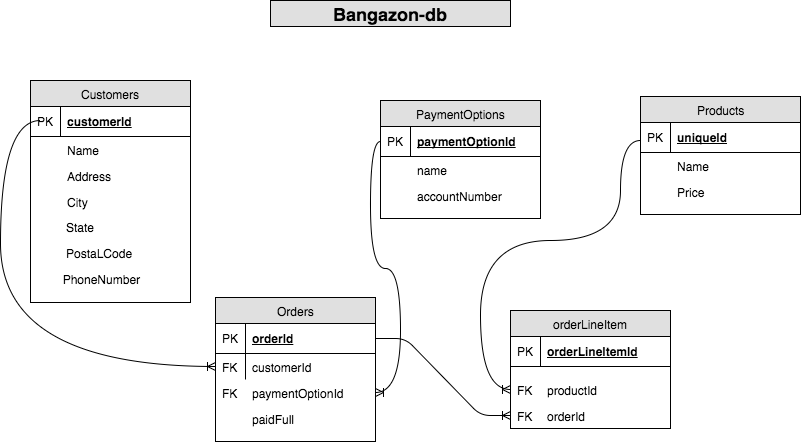

The diagram above was exported from draw.io. Its source (the exported page's mxGraphModel, read from the mxfile embedded in the PNG):
<mxGraphModel dx="1029" dy="443" grid="1" gridSize="10" guides="1" tooltips="1" connect="1" arrows="1" fold="1" page="1" pageScale="1" pageWidth="850" pageHeight="1100" background="#ffffff" math="0" shadow="0">
  <root>
    <mxCell id="0" />
    <mxCell id="1" parent="0" />
    <mxCell id="7b5bf1ca081cf2c5-1" value="&lt;span&gt;&lt;b&gt;&lt;font style=&quot;font-size: 18px&quot;&gt;Bangazon-db&lt;/font&gt;&lt;/b&gt;&lt;/span&gt;" style="text;html=1;align=center;verticalAlign=middle;spacingLeft=4;spacingRight=4;strokeColor=#000000;fillColor=#e0e0e0;rotatable=0;points=[[0,0.5],[1,0.5]];portConstraint=eastwest;" vertex="1" parent="1">
      <mxGeometry x="320" y="20" width="240" height="26" as="geometry" />
    </mxCell>
    <mxCell id="7b5bf1ca081cf2c5-2" value="Customers" style="swimlane;html=1;fontStyle=0;childLayout=stackLayout;horizontal=1;startSize=26;fillColor=#e0e0e0;horizontalStack=0;resizeParent=1;resizeLast=0;collapsible=1;marginBottom=0;swimlaneFillColor=#ffffff;align=center;" vertex="1" parent="1">
      <mxGeometry x="80" y="100" width="160" height="222" as="geometry" />
    </mxCell>
    <mxCell id="7b5bf1ca081cf2c5-3" value="customerId" style="shape=partialRectangle;top=0;left=0;right=0;bottom=1;html=1;align=left;verticalAlign=middle;fillColor=none;spacingLeft=34;spacingRight=4;whiteSpace=wrap;overflow=hidden;rotatable=0;points=[[0,0.5],[1,0.5]];portConstraint=eastwest;dropTarget=0;fontStyle=5;" vertex="1" parent="7b5bf1ca081cf2c5-2">
      <mxGeometry y="26" width="160" height="30" as="geometry" />
    </mxCell>
    <mxCell id="7b5bf1ca081cf2c5-4" value="PK" style="shape=partialRectangle;top=0;left=0;bottom=0;html=1;fillColor=none;align=left;verticalAlign=middle;spacingLeft=4;spacingRight=4;whiteSpace=wrap;overflow=hidden;rotatable=0;points=[];portConstraint=eastwest;part=1;" vertex="1" connectable="0" parent="7b5bf1ca081cf2c5-3">
      <mxGeometry width="30" height="30" as="geometry" />
    </mxCell>
    <mxCell id="7b5bf1ca081cf2c5-5" value="Name" style="shape=partialRectangle;top=0;left=0;right=0;bottom=0;html=1;align=left;verticalAlign=top;fillColor=none;spacingLeft=34;spacingRight=4;whiteSpace=wrap;overflow=hidden;rotatable=0;points=[[0,0.5],[1,0.5]];portConstraint=eastwest;dropTarget=0;" vertex="1" parent="7b5bf1ca081cf2c5-2">
      <mxGeometry y="56" width="160" height="26" as="geometry" />
    </mxCell>
    <mxCell id="7b5bf1ca081cf2c5-6" value="" style="shape=partialRectangle;top=0;left=0;bottom=0;html=1;fillColor=none;align=left;verticalAlign=top;spacingLeft=4;spacingRight=4;whiteSpace=wrap;overflow=hidden;rotatable=0;points=[];portConstraint=eastwest;part=1;" vertex="1" connectable="0" parent="7b5bf1ca081cf2c5-5">
      <mxGeometry height="26" as="geometry" />
    </mxCell>
    <mxCell id="7b5bf1ca081cf2c5-7" value="Address" style="shape=partialRectangle;top=0;left=0;right=0;bottom=0;html=1;align=left;verticalAlign=top;fillColor=none;spacingLeft=34;spacingRight=4;whiteSpace=wrap;overflow=hidden;rotatable=0;points=[[0,0.5],[1,0.5]];portConstraint=eastwest;dropTarget=0;" vertex="1" parent="7b5bf1ca081cf2c5-2">
      <mxGeometry y="82" width="160" height="26" as="geometry" />
    </mxCell>
    <mxCell id="7b5bf1ca081cf2c5-8" value="" style="shape=partialRectangle;top=0;left=0;bottom=0;html=1;fillColor=none;align=left;verticalAlign=top;spacingLeft=4;spacingRight=4;whiteSpace=wrap;overflow=hidden;rotatable=0;points=[];portConstraint=eastwest;part=1;" vertex="1" connectable="0" parent="7b5bf1ca081cf2c5-7">
      <mxGeometry height="26" as="geometry" />
    </mxCell>
    <mxCell id="7b5bf1ca081cf2c5-9" value="City" style="shape=partialRectangle;top=0;left=0;right=0;bottom=0;html=1;align=left;verticalAlign=top;fillColor=none;spacingLeft=34;spacingRight=4;whiteSpace=wrap;overflow=hidden;rotatable=0;points=[[0,0.5],[1,0.5]];portConstraint=eastwest;dropTarget=0;" vertex="1" parent="7b5bf1ca081cf2c5-2">
      <mxGeometry y="108" width="160" height="26" as="geometry" />
    </mxCell>
    <mxCell id="7b5bf1ca081cf2c5-10" value="" style="shape=partialRectangle;top=0;left=0;bottom=0;html=1;fillColor=none;align=left;verticalAlign=top;spacingLeft=4;spacingRight=4;whiteSpace=wrap;overflow=hidden;rotatable=0;points=[];portConstraint=eastwest;part=1;" vertex="1" connectable="0" parent="7b5bf1ca081cf2c5-9">
      <mxGeometry height="26" as="geometry" />
    </mxCell>
    <mxCell id="7b5bf1ca081cf2c5-13" value="&amp;nbsp; &amp;nbsp; &amp;nbsp; &amp;nbsp; &amp;nbsp;State" style="text;html=1;strokeColor=none;fillColor=none;spacingLeft=4;spacingRight=4;whiteSpace=wrap;overflow=hidden;rotatable=0;points=[[0,0.5],[1,0.5]];portConstraint=eastwest;" vertex="1" parent="7b5bf1ca081cf2c5-2">
      <mxGeometry y="134" width="160" height="26" as="geometry" />
    </mxCell>
    <mxCell id="7b5bf1ca081cf2c5-14" value="&amp;nbsp; &amp;nbsp; &amp;nbsp; &amp;nbsp; &amp;nbsp;PostaLCode" style="text;html=1;strokeColor=none;fillColor=none;spacingLeft=4;spacingRight=4;whiteSpace=wrap;overflow=hidden;rotatable=0;points=[[0,0.5],[1,0.5]];portConstraint=eastwest;" vertex="1" parent="7b5bf1ca081cf2c5-2">
      <mxGeometry y="160" width="160" height="26" as="geometry" />
    </mxCell>
    <mxCell id="7b5bf1ca081cf2c5-15" value="&amp;nbsp; &amp;nbsp; &amp;nbsp; &amp;nbsp; PhoneNumber" style="text;html=1;strokeColor=none;fillColor=none;spacingLeft=4;spacingRight=4;whiteSpace=wrap;overflow=hidden;rotatable=0;points=[[0,0.5],[1,0.5]];portConstraint=eastwest;" vertex="1" parent="7b5bf1ca081cf2c5-2">
      <mxGeometry y="186" width="160" height="26" as="geometry" />
    </mxCell>
    <mxCell id="7b5bf1ca081cf2c5-11" value="" style="shape=partialRectangle;top=0;left=0;right=0;bottom=0;html=1;align=left;verticalAlign=top;fillColor=none;spacingLeft=34;spacingRight=4;whiteSpace=wrap;overflow=hidden;rotatable=0;points=[[0,0.5],[1,0.5]];portConstraint=eastwest;dropTarget=0;" vertex="1" parent="7b5bf1ca081cf2c5-2">
      <mxGeometry y="212" width="160" height="10" as="geometry" />
    </mxCell>
    <mxCell id="7b5bf1ca081cf2c5-12" value="" style="shape=partialRectangle;top=0;left=0;bottom=0;html=1;fillColor=none;align=left;verticalAlign=top;spacingLeft=4;spacingRight=4;whiteSpace=wrap;overflow=hidden;rotatable=0;points=[];portConstraint=eastwest;part=1;" vertex="1" connectable="0" parent="7b5bf1ca081cf2c5-11">
      <mxGeometry height="10" as="geometry" />
    </mxCell>
    <mxCell id="7b5bf1ca081cf2c5-16" value="Products" style="swimlane;html=1;fontStyle=0;childLayout=stackLayout;horizontal=1;startSize=26;fillColor=#e0e0e0;horizontalStack=0;resizeParent=1;resizeLast=0;collapsible=1;marginBottom=0;swimlaneFillColor=#ffffff;align=center;" vertex="1" parent="1">
      <mxGeometry x="690" y="116" width="160" height="118" as="geometry" />
    </mxCell>
    <mxCell id="7b5bf1ca081cf2c5-17" value="uniqueId" style="shape=partialRectangle;top=0;left=0;right=0;bottom=1;html=1;align=left;verticalAlign=middle;fillColor=none;spacingLeft=34;spacingRight=4;whiteSpace=wrap;overflow=hidden;rotatable=0;points=[[0,0.5],[1,0.5]];portConstraint=eastwest;dropTarget=0;fontStyle=5;" vertex="1" parent="7b5bf1ca081cf2c5-16">
      <mxGeometry y="26" width="160" height="30" as="geometry" />
    </mxCell>
    <mxCell id="7b5bf1ca081cf2c5-18" value="PK" style="shape=partialRectangle;top=0;left=0;bottom=0;html=1;fillColor=none;align=left;verticalAlign=middle;spacingLeft=4;spacingRight=4;whiteSpace=wrap;overflow=hidden;rotatable=0;points=[];portConstraint=eastwest;part=1;" vertex="1" connectable="0" parent="7b5bf1ca081cf2c5-17">
      <mxGeometry width="30" height="30" as="geometry" />
    </mxCell>
    <mxCell id="7b5bf1ca081cf2c5-19" value="Name" style="shape=partialRectangle;top=0;left=0;right=0;bottom=0;html=1;align=left;verticalAlign=top;fillColor=none;spacingLeft=34;spacingRight=4;whiteSpace=wrap;overflow=hidden;rotatable=0;points=[[0,0.5],[1,0.5]];portConstraint=eastwest;dropTarget=0;" vertex="1" parent="7b5bf1ca081cf2c5-16">
      <mxGeometry y="56" width="160" height="26" as="geometry" />
    </mxCell>
    <mxCell id="7b5bf1ca081cf2c5-20" value="" style="shape=partialRectangle;top=0;left=0;bottom=0;html=1;fillColor=none;align=left;verticalAlign=top;spacingLeft=4;spacingRight=4;whiteSpace=wrap;overflow=hidden;rotatable=0;points=[];portConstraint=eastwest;part=1;" vertex="1" connectable="0" parent="7b5bf1ca081cf2c5-19">
      <mxGeometry height="26" as="geometry" />
    </mxCell>
    <mxCell id="7b5bf1ca081cf2c5-21" value="Price" style="shape=partialRectangle;top=0;left=0;right=0;bottom=0;html=1;align=left;verticalAlign=top;fillColor=none;spacingLeft=34;spacingRight=4;whiteSpace=wrap;overflow=hidden;rotatable=0;points=[[0,0.5],[1,0.5]];portConstraint=eastwest;dropTarget=0;" vertex="1" parent="7b5bf1ca081cf2c5-16">
      <mxGeometry y="82" width="160" height="26" as="geometry" />
    </mxCell>
    <mxCell id="7b5bf1ca081cf2c5-22" value="" style="shape=partialRectangle;top=0;left=0;bottom=0;html=1;fillColor=none;align=left;verticalAlign=top;spacingLeft=4;spacingRight=4;whiteSpace=wrap;overflow=hidden;rotatable=0;points=[];portConstraint=eastwest;part=1;" vertex="1" connectable="0" parent="7b5bf1ca081cf2c5-21">
      <mxGeometry height="26" as="geometry" />
    </mxCell>
    <mxCell id="7b5bf1ca081cf2c5-25" value="" style="shape=partialRectangle;top=0;left=0;right=0;bottom=0;html=1;align=left;verticalAlign=top;fillColor=none;spacingLeft=34;spacingRight=4;whiteSpace=wrap;overflow=hidden;rotatable=0;points=[[0,0.5],[1,0.5]];portConstraint=eastwest;dropTarget=0;" vertex="1" parent="7b5bf1ca081cf2c5-16">
      <mxGeometry y="108" width="160" height="10" as="geometry" />
    </mxCell>
    <mxCell id="7b5bf1ca081cf2c5-26" value="" style="shape=partialRectangle;top=0;left=0;bottom=0;html=1;fillColor=none;align=left;verticalAlign=top;spacingLeft=4;spacingRight=4;whiteSpace=wrap;overflow=hidden;rotatable=0;points=[];portConstraint=eastwest;part=1;" vertex="1" connectable="0" parent="7b5bf1ca081cf2c5-25">
      <mxGeometry height="10" as="geometry" />
    </mxCell>
    <mxCell id="7b5bf1ca081cf2c5-27" value="Orders" style="swimlane;html=1;fontStyle=0;childLayout=stackLayout;horizontal=1;startSize=26;fillColor=#e0e0e0;horizontalStack=0;resizeParent=1;resizeLast=0;collapsible=1;marginBottom=0;swimlaneFillColor=#ffffff;align=center;" vertex="1" parent="1">
      <mxGeometry x="265" y="317" width="160" height="144" as="geometry" />
    </mxCell>
    <mxCell id="7b5bf1ca081cf2c5-28" value="orderId" style="shape=partialRectangle;top=0;left=0;right=0;bottom=1;html=1;align=left;verticalAlign=middle;fillColor=none;spacingLeft=34;spacingRight=4;whiteSpace=wrap;overflow=hidden;rotatable=0;points=[[0,0.5],[1,0.5]];portConstraint=eastwest;dropTarget=0;fontStyle=5;" vertex="1" parent="7b5bf1ca081cf2c5-27">
      <mxGeometry y="26" width="160" height="30" as="geometry" />
    </mxCell>
    <mxCell id="7b5bf1ca081cf2c5-29" value="PK" style="shape=partialRectangle;top=0;left=0;bottom=0;html=1;fillColor=none;align=left;verticalAlign=middle;spacingLeft=4;spacingRight=4;whiteSpace=wrap;overflow=hidden;rotatable=0;points=[];portConstraint=eastwest;part=1;" vertex="1" connectable="0" parent="7b5bf1ca081cf2c5-28">
      <mxGeometry width="30" height="30" as="geometry" />
    </mxCell>
    <mxCell id="7b5bf1ca081cf2c5-30" value="customerId" style="shape=partialRectangle;top=0;left=0;right=0;bottom=0;html=1;align=left;verticalAlign=top;fillColor=none;spacingLeft=34;spacingRight=4;whiteSpace=wrap;overflow=hidden;rotatable=0;points=[[0,0.5],[1,0.5]];portConstraint=eastwest;dropTarget=0;" vertex="1" parent="7b5bf1ca081cf2c5-27">
      <mxGeometry y="56" width="160" height="26" as="geometry" />
    </mxCell>
    <mxCell id="7b5bf1ca081cf2c5-31" value="FK" style="shape=partialRectangle;top=0;left=0;bottom=0;html=1;fillColor=none;align=left;verticalAlign=top;spacingLeft=4;spacingRight=4;whiteSpace=wrap;overflow=hidden;rotatable=0;points=[];portConstraint=eastwest;part=1;" vertex="1" connectable="0" parent="7b5bf1ca081cf2c5-30">
      <mxGeometry width="30" height="26" as="geometry" />
    </mxCell>
    <mxCell id="7b5bf1ca081cf2c5-71" value="paymentOptionId" style="shape=partialRectangle;top=0;left=0;right=0;bottom=0;html=1;fillColor=none;align=left;verticalAlign=top;fillColor=none;spacingLeft=34;spacingRight=4;whiteSpace=wrap;overflow=hidden;rotatable=0;points=[[0,0.5],[1,0.5]];portConstraint=eastwest;dropTarget=0;" vertex="1" parent="7b5bf1ca081cf2c5-27">
      <mxGeometry y="82" width="160" height="26" as="geometry" />
    </mxCell>
    <mxCell id="7b5bf1ca081cf2c5-72" value="FK" style="shape=partialRectangle;top=0;left=0;bottom=0;right=0;html=1;fillColor=none;align=left;verticalAlign=top;spacingLeft=4;spacingRight=4;whiteSpace=wrap;overflow=hidden;rotatable=0;points=[];portConstraint=eastwest;part=1;" vertex="1" connectable="0" parent="7b5bf1ca081cf2c5-71">
      <mxGeometry width="30" height="26" as="geometry" />
    </mxCell>
    <mxCell id="7b5bf1ca081cf2c5-34" value="paidFull" style="shape=partialRectangle;top=0;left=0;right=0;bottom=0;html=1;align=left;verticalAlign=top;fillColor=none;spacingLeft=34;spacingRight=4;whiteSpace=wrap;overflow=hidden;rotatable=0;points=[[0,0.5],[1,0.5]];portConstraint=eastwest;dropTarget=0;" vertex="1" parent="7b5bf1ca081cf2c5-27">
      <mxGeometry y="108" width="160" height="26" as="geometry" />
    </mxCell>
    <mxCell id="7b5bf1ca081cf2c5-35" value="" style="shape=partialRectangle;top=0;left=0;bottom=0;html=1;fillColor=none;align=left;verticalAlign=top;spacingLeft=4;spacingRight=4;whiteSpace=wrap;overflow=hidden;rotatable=0;points=[];portConstraint=eastwest;part=1;" vertex="1" connectable="0" parent="7b5bf1ca081cf2c5-34">
      <mxGeometry height="26" as="geometry" />
    </mxCell>
    <mxCell id="7b5bf1ca081cf2c5-36" value="" style="shape=partialRectangle;top=0;left=0;right=0;bottom=0;html=1;align=left;verticalAlign=top;fillColor=none;spacingLeft=34;spacingRight=4;whiteSpace=wrap;overflow=hidden;rotatable=0;points=[[0,0.5],[1,0.5]];portConstraint=eastwest;dropTarget=0;" vertex="1" parent="7b5bf1ca081cf2c5-27">
      <mxGeometry y="134" width="160" height="10" as="geometry" />
    </mxCell>
    <mxCell id="7b5bf1ca081cf2c5-37" value="" style="shape=partialRectangle;top=0;left=0;bottom=0;html=1;fillColor=none;align=left;verticalAlign=top;spacingLeft=4;spacingRight=4;whiteSpace=wrap;overflow=hidden;rotatable=0;points=[];portConstraint=eastwest;part=1;" vertex="1" connectable="0" parent="7b5bf1ca081cf2c5-36">
      <mxGeometry height="10" as="geometry" />
    </mxCell>
    <mxCell id="7b5bf1ca081cf2c5-38" value="PaymentOptions" style="swimlane;html=1;fontStyle=0;childLayout=stackLayout;horizontal=1;startSize=26;fillColor=#e0e0e0;horizontalStack=0;resizeParent=1;resizeLast=0;collapsible=1;marginBottom=0;swimlaneFillColor=#ffffff;align=center;" vertex="1" parent="1">
      <mxGeometry x="430" y="120" width="160" height="118" as="geometry" />
    </mxCell>
    <mxCell id="7b5bf1ca081cf2c5-39" value="paymentOptionId" style="shape=partialRectangle;top=0;left=0;right=0;bottom=1;html=1;align=left;verticalAlign=middle;fillColor=none;spacingLeft=34;spacingRight=4;whiteSpace=wrap;overflow=hidden;rotatable=0;points=[[0,0.5],[1,0.5]];portConstraint=eastwest;dropTarget=0;fontStyle=5;" vertex="1" parent="7b5bf1ca081cf2c5-38">
      <mxGeometry y="26" width="160" height="30" as="geometry" />
    </mxCell>
    <mxCell id="7b5bf1ca081cf2c5-40" value="PK" style="shape=partialRectangle;top=0;left=0;bottom=0;html=1;fillColor=none;align=left;verticalAlign=middle;spacingLeft=4;spacingRight=4;whiteSpace=wrap;overflow=hidden;rotatable=0;points=[];portConstraint=eastwest;part=1;" vertex="1" connectable="0" parent="7b5bf1ca081cf2c5-39">
      <mxGeometry width="30" height="30" as="geometry" />
    </mxCell>
    <mxCell id="7b5bf1ca081cf2c5-41" value="name" style="shape=partialRectangle;top=0;left=0;right=0;bottom=0;html=1;align=left;verticalAlign=top;fillColor=none;spacingLeft=34;spacingRight=4;whiteSpace=wrap;overflow=hidden;rotatable=0;points=[[0,0.5],[1,0.5]];portConstraint=eastwest;dropTarget=0;" vertex="1" parent="7b5bf1ca081cf2c5-38">
      <mxGeometry y="56" width="160" height="26" as="geometry" />
    </mxCell>
    <mxCell id="7b5bf1ca081cf2c5-42" value="" style="shape=partialRectangle;top=0;left=0;bottom=0;html=1;fillColor=none;align=left;verticalAlign=top;spacingLeft=4;spacingRight=4;whiteSpace=wrap;overflow=hidden;rotatable=0;points=[];portConstraint=eastwest;part=1;" vertex="1" connectable="0" parent="7b5bf1ca081cf2c5-41">
      <mxGeometry height="26" as="geometry" />
    </mxCell>
    <mxCell id="7b5bf1ca081cf2c5-43" value="accountNumber" style="shape=partialRectangle;top=0;left=0;right=0;bottom=0;html=1;align=left;verticalAlign=top;fillColor=none;spacingLeft=34;spacingRight=4;whiteSpace=wrap;overflow=hidden;rotatable=0;points=[[0,0.5],[1,0.5]];portConstraint=eastwest;dropTarget=0;" vertex="1" parent="7b5bf1ca081cf2c5-38">
      <mxGeometry y="82" width="160" height="26" as="geometry" />
    </mxCell>
    <mxCell id="7b5bf1ca081cf2c5-44" value="" style="shape=partialRectangle;top=0;left=0;bottom=0;html=1;fillColor=none;align=left;verticalAlign=top;spacingLeft=4;spacingRight=4;whiteSpace=wrap;overflow=hidden;rotatable=0;points=[];portConstraint=eastwest;part=1;" vertex="1" connectable="0" parent="7b5bf1ca081cf2c5-43">
      <mxGeometry height="26" as="geometry" />
    </mxCell>
    <mxCell id="7b5bf1ca081cf2c5-47" value="" style="shape=partialRectangle;top=0;left=0;right=0;bottom=0;html=1;align=left;verticalAlign=top;fillColor=none;spacingLeft=34;spacingRight=4;whiteSpace=wrap;overflow=hidden;rotatable=0;points=[[0,0.5],[1,0.5]];portConstraint=eastwest;dropTarget=0;" vertex="1" parent="7b5bf1ca081cf2c5-38">
      <mxGeometry y="108" width="160" height="10" as="geometry" />
    </mxCell>
    <mxCell id="7b5bf1ca081cf2c5-48" value="" style="shape=partialRectangle;top=0;left=0;bottom=0;html=1;fillColor=none;align=left;verticalAlign=top;spacingLeft=4;spacingRight=4;whiteSpace=wrap;overflow=hidden;rotatable=0;points=[];portConstraint=eastwest;part=1;" vertex="1" connectable="0" parent="7b5bf1ca081cf2c5-47">
      <mxGeometry height="10" as="geometry" />
    </mxCell>
    <mxCell id="7b5bf1ca081cf2c5-49" value="orderLineItem" style="swimlane;html=1;fontStyle=0;childLayout=stackLayout;horizontal=1;startSize=26;fillColor=#e0e0e0;horizontalStack=0;resizeParent=1;resizeLast=0;collapsible=1;marginBottom=0;swimlaneFillColor=#ffffff;align=center;" vertex="1" parent="1">
      <mxGeometry x="560" y="330" width="160" height="118" as="geometry" />
    </mxCell>
    <mxCell id="7b5bf1ca081cf2c5-50" value="orderLineItemId" style="shape=partialRectangle;top=0;left=0;right=0;bottom=1;html=1;align=left;verticalAlign=middle;fillColor=none;spacingLeft=34;spacingRight=4;whiteSpace=wrap;overflow=hidden;rotatable=0;points=[[0,0.5],[1,0.5]];portConstraint=eastwest;dropTarget=0;fontStyle=5;" vertex="1" parent="7b5bf1ca081cf2c5-49">
      <mxGeometry y="26" width="160" height="30" as="geometry" />
    </mxCell>
    <mxCell id="7b5bf1ca081cf2c5-51" value="PK" style="shape=partialRectangle;top=0;left=0;bottom=0;html=1;fillColor=none;align=left;verticalAlign=middle;spacingLeft=4;spacingRight=4;whiteSpace=wrap;overflow=hidden;rotatable=0;points=[];portConstraint=eastwest;part=1;" vertex="1" connectable="0" parent="7b5bf1ca081cf2c5-50">
      <mxGeometry width="30" height="30" as="geometry" />
    </mxCell>
    <mxCell id="7b5bf1ca081cf2c5-58" value="" style="shape=partialRectangle;top=0;left=0;right=0;bottom=0;html=1;align=left;verticalAlign=top;fillColor=none;spacingLeft=34;spacingRight=4;whiteSpace=wrap;overflow=hidden;rotatable=0;points=[[0,0.5],[1,0.5]];portConstraint=eastwest;dropTarget=0;" vertex="1" parent="7b5bf1ca081cf2c5-49">
      <mxGeometry y="56" width="160" height="10" as="geometry" />
    </mxCell>
    <mxCell id="7b5bf1ca081cf2c5-59" value="" style="shape=partialRectangle;top=0;left=0;bottom=0;html=1;fillColor=none;align=left;verticalAlign=top;spacingLeft=4;spacingRight=4;whiteSpace=wrap;overflow=hidden;rotatable=0;points=[];portConstraint=eastwest;part=1;" vertex="1" connectable="0" parent="7b5bf1ca081cf2c5-58">
      <mxGeometry x="-10" width="10" height="10" as="geometry" />
    </mxCell>
    <mxCell id="7b5bf1ca081cf2c5-68" value="productId" style="shape=partialRectangle;top=0;left=0;right=0;bottom=0;html=1;fillColor=none;align=left;verticalAlign=top;fillColor=none;spacingLeft=34;spacingRight=4;whiteSpace=wrap;overflow=hidden;rotatable=0;points=[[0,0.5],[1,0.5]];portConstraint=eastwest;dropTarget=0;" vertex="1" parent="7b5bf1ca081cf2c5-49">
      <mxGeometry y="66" width="160" height="26" as="geometry" />
    </mxCell>
    <mxCell id="7b5bf1ca081cf2c5-69" value="FK" style="shape=partialRectangle;top=0;left=0;bottom=0;right=0;html=1;fillColor=none;align=left;verticalAlign=top;spacingLeft=4;spacingRight=4;whiteSpace=wrap;overflow=hidden;rotatable=0;points=[];portConstraint=eastwest;part=1;" vertex="1" connectable="0" parent="7b5bf1ca081cf2c5-68">
      <mxGeometry width="30" height="26" as="geometry" />
    </mxCell>
    <mxCell id="7b5bf1ca081cf2c5-63" value="orderId" style="shape=partialRectangle;top=0;left=0;right=0;bottom=0;html=1;fillColor=none;align=left;verticalAlign=top;fillColor=none;spacingLeft=34;spacingRight=4;whiteSpace=wrap;overflow=hidden;rotatable=0;points=[[0,0.5],[1,0.5]];portConstraint=eastwest;dropTarget=0;" vertex="1" parent="7b5bf1ca081cf2c5-49">
      <mxGeometry y="92" width="160" height="26" as="geometry" />
    </mxCell>
    <mxCell id="7b5bf1ca081cf2c5-64" value="FK" style="shape=partialRectangle;top=0;left=0;bottom=0;right=0;html=1;fillColor=none;align=left;verticalAlign=top;spacingLeft=4;spacingRight=4;whiteSpace=wrap;overflow=hidden;rotatable=0;points=[];portConstraint=eastwest;part=1;" vertex="1" connectable="0" parent="7b5bf1ca081cf2c5-63">
      <mxGeometry width="30" height="26" as="geometry" />
    </mxCell>
    <mxCell id="7b5bf1ca081cf2c5-74" value="" style="edgeStyle=orthogonalEdgeStyle;html=1;endArrow=ERoneToMany;entryX=0;entryY=0.5;curved=1;" edge="1" parent="1" target="7b5bf1ca081cf2c5-30">
      <mxGeometry width="100" height="100" relative="1" as="geometry">
        <mxPoint x="90" y="140" as="sourcePoint" />
        <mxPoint x="180" y="480" as="targetPoint" />
        <Array as="points">
          <mxPoint x="50" y="140" />
          <mxPoint x="50" y="386" />
        </Array>
      </mxGeometry>
    </mxCell>
    <mxCell id="7b5bf1ca081cf2c5-75" value="" style="edgeStyle=orthogonalEdgeStyle;html=1;endArrow=ERoneToMany;entryX=1;entryY=0.5;exitX=0;exitY=0.5;curved=1;" edge="1" parent="1" source="7b5bf1ca081cf2c5-39" target="7b5bf1ca081cf2c5-71">
      <mxGeometry width="100" height="100" relative="1" as="geometry">
        <mxPoint x="420" y="170" as="sourcePoint" />
        <mxPoint x="150" y="480" as="targetPoint" />
        <Array as="points">
          <mxPoint x="420" y="161" />
          <mxPoint x="420" y="288" />
          <mxPoint x="450" y="288" />
          <mxPoint x="450" y="412" />
        </Array>
      </mxGeometry>
    </mxCell>
    <mxCell id="7b5bf1ca081cf2c5-76" value="" style="edgeStyle=orthogonalEdgeStyle;html=1;endArrow=ERoneToMany;entryX=0;entryY=0.5;curved=1;" edge="1" parent="1" target="7b5bf1ca081cf2c5-68">
      <mxGeometry width="100" height="100" relative="1" as="geometry">
        <mxPoint x="690" y="160" as="sourcePoint" />
        <mxPoint x="830" y="300" as="targetPoint" />
        <Array as="points">
          <mxPoint x="670" y="160" />
          <mxPoint x="670" y="260" />
          <mxPoint x="530" y="260" />
          <mxPoint x="530" y="409" />
        </Array>
      </mxGeometry>
    </mxCell>
    <mxCell id="7b5bf1ca081cf2c5-77" value="" style="edgeStyle=entityRelationEdgeStyle;html=1;endArrow=ERoneToMany;exitX=1;exitY=0.5;entryX=0;entryY=0.5;" edge="1" parent="1" source="7b5bf1ca081cf2c5-28" target="7b5bf1ca081cf2c5-63">
      <mxGeometry width="100" height="100" relative="1" as="geometry">
        <mxPoint x="430" y="480" as="sourcePoint" />
        <mxPoint x="530" y="380" as="targetPoint" />
      </mxGeometry>
    </mxCell>
  </root>
</mxGraphModel>